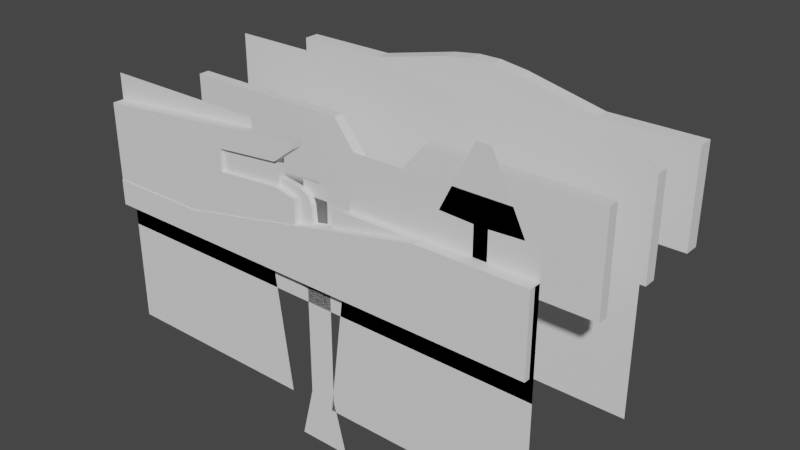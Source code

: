 # Source: phoenix.blend  (saved by Blender 2.80.75; exported with 4.5.12 LTS)
import bpy
from mathutils import Matrix  # noqa: F401  (used for matrix-valued properties, if any)

bpy.ops.wm.read_factory_settings(use_empty=True)
scene = bpy.context.scene
scene.name = 'Scene'

# ---- collections
col_collection = bpy.data.collections.new('Collection'); scene.collection.children.link(col_collection)

# ---- materials (node trees are filled in below, after node groups)
mat_material = bpy.data.materials.new('Material')
mat_material.use_transparent_shadow = False
mat_material_001 = bpy.data.materials.new('Material.001')
mat_material_001.use_transparent_shadow = False

# ---- material node trees
mat_material.use_nodes = True; mat_material.node_tree.nodes.clear()
_N = mat_material.node_tree.nodes; _L = mat_material.node_tree.links
n0 = _N.new('ShaderNodeOutputMaterial'); n0.name = 'Material Output'; n0.location = (300, 300)
n1 = _N.new('ShaderNodeBsdfPrincipled'); n1.name = 'Principled BSDF'; n1.location = (10, 300)
n1.distribution = 'GGX'
n1.subsurface_method = 'BURLEY'
n1.inputs[3].default_value = 1.45
n1.inputs[27].default_value = (0.0, 0.0, 0.0, 1.0)
n1.inputs[28].default_value = 1.0
_L.new(n1.outputs[0], n0.inputs[0])
n0.is_active_output = True
mat_material_001.use_nodes = True; mat_material_001.node_tree.nodes.clear()
_N = mat_material_001.node_tree.nodes; _L = mat_material_001.node_tree.links
n0 = _N.new('ShaderNodeOutputMaterial'); n0.name = 'Material Output'; n0.location = (300, 300)
n1 = _N.new('ShaderNodeBsdfPrincipled'); n1.name = 'Principled BSDF'; n1.location = (10, 300)
n1.distribution = 'GGX'
n1.subsurface_method = 'BURLEY'
n1.inputs[3].default_value = 1.45
n1.inputs[27].default_value = (0.0, 0.0, 0.0, 1.0)
n1.inputs[28].default_value = 1.0
_L.new(n1.outputs[0], n0.inputs[0])
n0.is_active_output = True

# ---- world
world_world = bpy.data.worlds.new('World'); scene.world = world_world
world_world.use_nodes = True; world_world.node_tree.nodes.clear()
_N = world_world.node_tree.nodes; _L = world_world.node_tree.links
n0 = _N.new('ShaderNodeOutputWorld'); n0.name = 'World Output'; n0.location = (300, 300)
n1 = _N.new('ShaderNodeBackground'); n1.name = 'Background'; n1.location = (10, 300)
n1.inputs[0].default_value = (0.05088, 0.05088, 0.05088, 1.0)
_L.new(n1.outputs[0], n0.inputs[0])
n0.is_active_output = True
world_world.color = (0.05088, 0.05088, 0.05088)
world_world.use_sun_shadow = False
world_world.sun_shadow_jitter_overblur = 0.0

# ---- meshes
me_plane_002 = bpy.data.meshes.new('Plane.002')
me_plane_002.from_pydata([(-0.5, 0.0, 0.0), (0.5, 0.0, 0.0), (-0.5, 0.0, 2.0), (0.5, 0.0, 2.0)], [], [(0, 1, 3, 2)])
_uv = me_plane_002.uv_layers.new(name='UVMap')
_uv.uv.foreach_set('vector', [0.0, 0.0, 1.0, 0.0, 1.0, 1.0, 0.0, 1.0])
me_plane_002.use_remesh_preserve_volume = False
me_plane_002.use_remesh_preserve_attributes = False
me_plane_002.use_mirror_vertex_groups = False
me_plane_002.update()
me_plane_003 = bpy.data.meshes.new('Plane.003')
me_plane_003.from_pydata([(-8.9, 0.0, -5.0), (8.9, 0.0, -5.0), (-8.9, 0.0, 5.0), (8.9, 0.0, 5.0)], [], [(0, 1, 3, 2)])
_uv = me_plane_003.uv_layers.new(name='UVMap')
_uv.uv.foreach_set('vector', [0.0, 0.0, 1.0, 0.0, 1.0, 1.0, 0.0, 1.0])
me_plane_003.use_remesh_preserve_volume = False
me_plane_003.use_remesh_preserve_attributes = False
me_plane_003.use_mirror_vertex_groups = False
me_plane_003.update()
me_plane_004 = bpy.data.meshes.new('Plane.004')
me_plane_004.from_pydata([(-8.9, 0.0, -0.5), (8.9, 0.0, -0.5), (-8.9, 0.0, 0.5), (8.9, 0.0, 0.5)], [], [(0, 1, 3, 2)])
_uv = me_plane_004.uv_layers.new(name='UVMap')
_uv.uv.foreach_set('vector', [0.0, 0.0, 1.0, 0.0, 1.0, 1.0, 0.0, 1.0])
me_plane_004.use_remesh_preserve_volume = False
me_plane_004.use_remesh_preserve_attributes = False
me_plane_004.use_mirror_vertex_groups = False
me_plane_004.update()
me_plane_005 = bpy.data.meshes.new('Plane.005')
me_plane_005.from_pydata([(-0.3892, 0.0, -0.2339), (0.3892, 0.0, -0.2339), (-0.3892, 0.0, 0.2339), (0.3892, 0.0, 0.2339), (-0.2207, 0.0, -0.2339), (-0.2207, 0.0, 0.2339), (-0.076, 0.0, -0.2339), (0.1273, 0.0, -0.2339), (0.1273, 0.0, 0.2339), (-0.076, 0.0, 0.2339), (-0.3892, 0.0, 0.07796), (-0.3892, 0.0, -0.07796), (0.3892, 0.0, -0.07796), (0.3892, 0.0, 0.07796), (-0.2207, 0.0, -0.07796), (-0.2207, 0.0, 0.07796), (-0.076, 0.0, -0.07796), (-0.076, 0.0, 0.07796), (0.1273, 0.0, -0.07796), (0.1273, 0.0, 0.07796), (-0.3892, -0.05, -0.07796), (-0.3892, -0.05, -0.2339), (0.1273, -0.05, -0.2339), (0.3892, -0.05, -0.2339), (0.3892, -0.05, 0.07796), (0.3892, -0.05, 0.2339), (-0.2207, -0.05, 0.2339), (-0.3892, -0.05, 0.2339), (-0.2207, -0.05, -0.2339), (-0.076, -0.05, 0.2339), (-0.2207, -0.05, 0.07796), (-0.076, -0.05, -0.2339), (0.1273, -0.05, 0.2339), (-0.076, -0.05, 0.07796), (0.1273, -0.05, 0.07796), (-0.3892, -0.05, 0.07796), (0.3892, -0.05, -0.07796), (-0.2207, -0.05, -0.07796), (-0.076, -0.05, -0.07796), (0.1273, -0.05, -0.07796)], [], [(19, 8, 3, 13), (10, 2, 5, 15), (15, 5, 9, 17), (17, 9, 8, 19), (6, 16, 18, 7), (4, 14, 16, 6), (14, 15, 17, 16), (0, 11, 14, 4), (11, 10, 15, 14), (7, 18, 12, 1), (18, 19, 13, 12), (34, 24, 25, 32), (35, 30, 26, 27), (30, 33, 29, 26), (33, 34, 32, 29), (31, 22, 39, 38), (28, 31, 38, 37), (37, 38, 33, 30), (21, 28, 37, 20), (20, 37, 30, 35), (22, 23, 36, 39), (39, 36, 24, 34), (3, 8, 32, 25), (17, 19, 34, 33), (13, 3, 25, 24), (8, 9, 29, 32), (5, 2, 27, 26), (0, 4, 28, 21), (9, 5, 26, 29), (16, 17, 33, 38), (2, 10, 35, 27), (10, 11, 20, 35), (4, 6, 31, 28), (19, 18, 39, 34), (11, 0, 21, 20), (1, 12, 36, 23), (6, 7, 22, 31), (18, 16, 38, 39), (7, 1, 23, 22), (12, 13, 24, 36)])
_uv = me_plane_005.uv_layers.new(name='UVMap')
_uv.uv.foreach_set('vector', [0.6635, 0.6667, 0.6635, 1.0, 1.0, 1.0, 1.0, 0.6667, 0.0, 0.6667, 0.0, 1.0, 0.2165, 1.0, 0.2165, 0.6667, 0.2165, 0.6667, 0.2165, 1.0, 0.4023, 1.0, 0.4023, 0.6667, 0.4023, 0.6667, 0.4023, 1.0, 0.6635, 1.0, 0.6635, 0.6667, 0.4023, 0.0, 0.4023, 0.3333, 0.6635, 0.3333, 0.6635, 0.0, 0.2165, 0.0, 0.2165, 0.3333, 0.4023, 0.3333, 0.4023, 0.0, 0.2165, 0.3333, 0.2165, 0.6667, 0.4023, 0.6667, 0.4023, 0.3333, 0.0, 0.0, 0.0, 0.3333, 0.2165, 0.3333, 0.2165, 0.0, 0.0, 0.3333, 0.0, 0.6667, 0.2165, 0.6667, 0.2165, 0.3333, 0.6635, 0.0, 0.6635, 0.3333, 1.0, 0.3333, 1.0, 0.0, 0.6635, 0.3333, 0.6635, 0.6667, 1.0, 0.6667, 1.0, 0.3333, 0.6635, 0.6667, 1.0, 0.6667, 1.0, 1.0, 0.6635, 1.0, 0.0, 0.6667, 0.2165, 0.6667, 0.2165, 1.0, 0.0, 1.0, 0.2165, 0.6667, 0.4023, 0.6667, 0.4023, 1.0, 0.2165, 1.0, 0.4023, 0.6667, 0.6635, 0.6667, 0.6635, 1.0, 0.4023, 1.0, 0.4023, 0.0, 0.6635, 0.0, 0.6635, 0.3333, 0.4023, 0.3333, 0.2165, 0.0, 0.4023, 0.0, 0.4023, 0.3333, 0.2165, 0.3333, 0.2165, 0.3333, 0.4023, 0.3333, 0.4023, 0.6667, 0.2165, 0.6667, 0.0, 0.0, 0.2165, 0.0, 0.2165, 0.3333, 0.0, 0.3333, 0.0, 0.3333, 0.2165, 0.3333, 0.2165, 0.6667, 0.0, 0.6667, 0.6635, 0.0, 1.0, 0.0, 1.0, 0.3333, 0.6635, 0.3333, 0.6635, 0.3333, 1.0, 0.3333, 1.0, 0.6667, 0.6635, 0.6667, 1.0, 1.0, 0.6635, 1.0, 0.6635, 1.0, 1.0, 1.0, 0.4023, 0.6667, 0.6635, 0.6667, 0.6635, 0.6667, 0.4023, 0.6667, 1.0, 0.6667, 1.0, 1.0, 1.0, 1.0, 1.0, 0.6667, 0.6635, 1.0, 0.4023, 1.0, 0.4023, 1.0, 0.6635, 1.0, 0.2165, 1.0, 0.0, 1.0, 0.0, 1.0, 0.2165, 1.0, 0.0, 0.0, 0.2165, 0.0, 0.2165, 0.0, 0.0, 0.0, 0.4023, 1.0, 0.2165, 1.0, 0.2165, 1.0, 0.4023, 1.0, 0.4023, 0.3333, 0.4023, 0.6667, 0.4023, 0.6667, 0.4023, 0.3333, 0.0, 1.0, 0.0, 0.6667, 0.0, 0.6667, 0.0, 1.0, 0.0, 0.6667, 0.0, 0.3333, 0.0, 0.3333, 0.0, 0.6667, 0.2165, 0.0, 0.4023, 0.0, 0.4023, 0.0, 0.2165, 0.0, 0.6635, 0.6667, 0.6635, 0.3333, 0.6635, 0.3333, 0.6635, 0.6667, 0.0, 0.3333, 0.0, 0.0, 0.0, 0.0, 0.0, 0.3333, 1.0, 0.0, 1.0, 0.3333, 1.0, 0.3333, 1.0, 0.0, 0.4023, 0.0, 0.6635, 0.0, 0.6635, 0.0, 0.4023, 0.0, 0.6635, 0.3333, 0.4023, 0.3333, 0.4023, 0.3333, 0.6635, 0.3333, 0.6635, 0.0, 1.0, 0.0, 1.0, 0.0, 0.6635, 0.0, 1.0, 0.3333, 1.0, 0.6667, 1.0, 0.6667, 1.0, 0.3333])
me_plane_005.use_remesh_preserve_volume = False
me_plane_005.use_remesh_preserve_attributes = False
me_plane_005.use_mirror_vertex_groups = False
me_plane_005.update()
me_plane_006 = bpy.data.meshes.new('Plane.006')
me_plane_006.from_pydata([(-1.0, 0.0, 0.0), (1.0, 0.0, 0.0), (-0.5031, 0.0, 2.0), (0.5031, 0.0, 2.0), (-0.5031, 0.0, 10.11), (0.5031, 0.0, 10.11)], [], [(0, 1, 3, 2), (2, 3, 5, 4)])
_uv = me_plane_006.uv_layers.new(name='UVMap')
_uv.uv.foreach_set('vector', [0.0, 0.0, 1.0, 0.0, 1.0, 1.0, 0.0, 1.0, 0.0, 1.0, 1.0, 1.0, 1.0, 1.0, 0.0, 1.0])
me_plane_006.use_remesh_preserve_volume = False
me_plane_006.use_remesh_preserve_attributes = False
me_plane_006.use_mirror_vertex_groups = False
me_plane_006.update()
me_plane_007 = bpy.data.meshes.new('Plane.007')
me_plane_007.from_pydata([(-0.0001989, -1.333e-07, -0.007677), (-2.104, -3.531e-08, 1.263), (0.5472, 5.908e-08, 0.5603), (-2.104, -0.2203, 1.263), (-0.0001989, -0.2203, -0.007677), (0.5472, -0.2203, 0.5603)], [], [(1, 2, 0), (3, 4, 5), (2, 1, 3, 5), (0, 2, 5, 4), (1, 0, 4, 3)])
_uv = me_plane_007.uv_layers.new(name='UVMap')
_uv.uv.foreach_set('vector', [0.0, 1.0, 1.0, 1.0, 1.0, 0.0, 0.0, 1.0, 1.0, 0.0, 1.0, 1.0, 1.0, 1.0, 0.0, 1.0, 0.0, 1.0, 1.0, 1.0, 1.0, 0.0, 1.0, 1.0, 1.0, 1.0, 1.0, 0.0, 0.0, 1.0, 1.0, 0.0, 1.0, 0.0, 0.0, 1.0])
me_plane_007.use_remesh_preserve_volume = False
me_plane_007.use_remesh_preserve_attributes = False
me_plane_007.use_mirror_vertex_groups = False
me_plane_007.update()
me_plane_009 = bpy.data.meshes.new('Plane.009')
me_plane_009.from_pydata([(-0.3892, 0.0, 0.2339), (-0.2207, 0.0, 0.2339), (-0.3892, 0.0, 0.3612), (-0.2207, 0.0, 0.3612), (-0.2207, -0.05, 0.2339), (-0.3892, -0.05, 0.2339), (-0.2207, -0.05, 0.3612), (-0.3892, -0.05, 0.3612)], [], [(0, 2, 3, 1), (5, 4, 6, 7), (0, 1, 4, 5), (1, 3, 6, 4), (3, 2, 7, 6), (2, 0, 5, 7)])
_uv = me_plane_009.uv_layers.new(name='UVMap')
_uv.uv.foreach_set('vector', [0.0, 1.0, 0.0, 1.0, 0.2165, 1.0, 0.2165, 1.0, 0.0, 1.0, 0.2165, 1.0, 0.2165, 1.0, 0.0, 1.0, 0.0, 1.0, 0.2165, 1.0, 0.2165, 1.0, 0.0, 1.0, 0.2165, 1.0, 0.2165, 1.0, 0.2165, 1.0, 0.2165, 1.0, 0.2165, 1.0, 0.0, 1.0, 0.0, 1.0, 0.2165, 1.0, 0.0, 1.0, 0.0, 1.0, 0.0, 1.0, 0.0, 1.0])
me_plane_009.use_remesh_preserve_volume = False
me_plane_009.use_remesh_preserve_attributes = False
me_plane_009.use_mirror_vertex_groups = False
me_plane_009.update()
me_plane_010 = bpy.data.meshes.new('Plane.010')
me_plane_010.from_pydata([(-8.9, 0.0, 0.0), (8.9, 0.0, 0.0), (-8.9, 0.0, 1.0), (8.9, 0.0, 3.018), (4.862, 0.0, 0.0), (4.862, 0.0, 3.018), (-4.96, 0.0, 1.0), (-4.96, 0.0, 0.0), (-8.9, -0.4643, 1.0), (-8.9, -0.4643, 0.0), (4.862, -0.4643, 0.0), (8.9, -0.4643, 0.0), (8.9, -0.4643, 3.018), (-4.96, -0.4643, 1.0), (-4.96, -0.4643, 0.0), (4.862, -0.4643, 3.018)], [], [(4, 5, 3, 1), (7, 6, 5, 4), (0, 2, 6, 7), (10, 11, 12, 15), (14, 10, 15, 13), (9, 14, 13, 8), (3, 5, 15, 12), (6, 2, 8, 13), (4, 1, 11, 10), (0, 7, 14, 9), (7, 4, 10, 14), (1, 3, 12, 11), (2, 0, 9, 8), (5, 6, 13, 15)])
_uv = me_plane_010.uv_layers.new(name='UVMap')
_uv.uv.foreach_set('vector', [0.7731, 0.0, 0.7731, 1.0, 1.0, 1.0, 1.0, 0.0, 0.2214, 0.0, 0.2214, 1.0, 0.7731, 1.0, 0.7731, 0.0, 0.0, 0.0, 0.0, 1.0, 0.2214, 1.0, 0.2214, 0.0, 0.7731, 0.0, 1.0, 0.0, 1.0, 1.0, 0.7731, 1.0, 0.2214, 0.0, 0.7731, 0.0, 0.7731, 1.0, 0.2214, 1.0, 0.0, 0.0, 0.2214, 0.0, 0.2214, 1.0, 0.0, 1.0, 1.0, 1.0, 0.7731, 1.0, 0.7731, 1.0, 1.0, 1.0, 0.2214, 1.0, 0.0, 1.0, 0.0, 1.0, 0.2214, 1.0, 0.7731, 0.0, 1.0, 0.0, 1.0, 0.0, 0.7731, 0.0, 0.0, 0.0, 0.2214, 0.0, 0.2214, 0.0, 0.0, 0.0, 0.2214, 0.0, 0.7731, 0.0, 0.7731, 0.0, 0.2214, 0.0, 1.0, 0.0, 1.0, 1.0, 1.0, 1.0, 1.0, 0.0, 0.0, 1.0, 0.0, 0.0, 0.0, 0.0, 0.0, 1.0, 0.7731, 1.0, 0.2214, 1.0, 0.2214, 1.0, 0.7731, 1.0])
me_plane_010.use_remesh_preserve_volume = False
me_plane_010.use_remesh_preserve_attributes = False
me_plane_010.use_mirror_vertex_groups = False
me_plane_010.update()
me_plane_011 = bpy.data.meshes.new('Plane.011')
me_plane_011.from_pydata([(-0.25, 0.0, 0.0), (0.25, 0.0, 0.0), (-0.25, 0.0, 1.04), (0.25, 0.0, 1.04), (-1.477, 0.0, 1.099), (1.477, 0.0, 1.099), (-0.2604, 0.0, 3.548), (0.2604, 0.0, 3.548)], [], [(0, 1, 3, 2), (2, 3, 5, 4), (4, 5, 7, 6)])
me_plane_011.polygons.foreach_set('material_index', [0, 1, 1])
_uv = me_plane_011.uv_layers.new(name='UVMap')
_uv.uv.foreach_set('vector', [0.0, 0.0, 1.0, 0.0, 1.0, 1.0, 0.0, 1.0, 0.0, 1.0, 1.0, 1.0, 1.0, 1.0, 0.0, 1.0, 0.0, 1.0, 1.0, 1.0, 1.0, 1.0, 0.0, 1.0])
me_plane_011.materials.append(mat_material)
me_plane_011.materials.append(mat_material_001)
me_plane_011.use_remesh_preserve_volume = False
me_plane_011.use_remesh_preserve_attributes = False
me_plane_011.use_mirror_vertex_groups = False
me_plane_011.update()
me_plane_012 = bpy.data.meshes.new('Plane.012')
me_plane_012.from_pydata([(-8.9, 0.0, 0.0), (8.9, 0.0, 0.0), (-8.9, 0.0, 3.0), (8.9, 0.0, 3.0), (-1.438, 0.0, 0.0), (1.438, 0.0, 0.0), (1.438, 0.0, 3.0), (-1.438, 0.0, 3.0), (-8.9, 0.0, 1.5), (8.9, 0.0, 1.5), (-1.438, 0.0, 1.5), (1.438, 0.0, 1.5), (-8.9, -0.2364, 1.5), (-8.9, -0.2364, 0.0), (1.438, -0.2364, 0.0), (8.9, -0.2364, 0.0), (8.9, -0.2364, 1.5), (8.9, -0.2364, 3.0), (-1.438, -0.2364, 3.0), (-8.9, -0.2364, 3.0), (-1.438, -0.2364, 0.0), (1.438, -0.2364, 3.0), (-1.438, -0.2364, 1.5), (1.438, -0.2364, 1.5)], [], [(11, 6, 3, 9), (8, 2, 7, 10), (0, 8, 10, 4), (5, 11, 9, 1), (23, 16, 17, 21), (12, 22, 18, 19), (13, 20, 22, 12), (14, 15, 16, 23), (5, 1, 15, 14), (2, 8, 12, 19), (3, 6, 21, 17), (9, 3, 17, 16), (1, 9, 16, 15), (10, 7, 18, 22), (7, 2, 19, 18), (4, 10, 22, 20), (8, 0, 13, 12), (6, 11, 23, 21), (0, 4, 20, 13), (11, 5, 14, 23)])
_uv = me_plane_012.uv_layers.new(name='UVMap')
_uv.uv.foreach_set('vector', [0.6667, 0.5, 0.6667, 1.0, 1.0, 1.0, 1.0, 0.5, 0.0, 0.5, 0.0, 1.0, 0.3333, 1.0, 0.3333, 0.5, 0.0, 0.0, 0.0, 0.5, 0.3333, 0.5, 0.3333, 0.0, 0.6667, 0.0, 0.6667, 0.5, 1.0, 0.5, 1.0, 0.0, 0.6667, 0.5, 1.0, 0.5, 1.0, 1.0, 0.6667, 1.0, 0.0, 0.5, 0.3333, 0.5, 0.3333, 1.0, 0.0, 1.0, 0.0, 0.0, 0.3333, 0.0, 0.3333, 0.5, 0.0, 0.5, 0.6667, 0.0, 1.0, 0.0, 1.0, 0.5, 0.6667, 0.5, 0.6667, 0.0, 1.0, 0.0, 1.0, 0.0, 0.6667, 0.0, 0.0, 1.0, 0.0, 0.5, 0.0, 0.5, 0.0, 1.0, 1.0, 1.0, 0.6667, 1.0, 0.6667, 1.0, 1.0, 1.0, 1.0, 0.5, 1.0, 1.0, 1.0, 1.0, 1.0, 0.5, 1.0, 0.0, 1.0, 0.5, 1.0, 0.5, 1.0, 0.0, 0.3333, 0.5, 0.3333, 1.0, 0.3333, 1.0, 0.3333, 0.5, 0.3333, 1.0, 0.0, 1.0, 0.0, 1.0, 0.3333, 1.0, 0.3333, 0.0, 0.3333, 0.5, 0.3333, 0.5, 0.3333, 0.0, 0.0, 0.5, 0.0, 0.0, 0.0, 0.0, 0.0, 0.5, 0.6667, 1.0, 0.6667, 0.5, 0.6667, 0.5, 0.6667, 1.0, 0.0, 0.0, 0.3333, 0.0, 0.3333, 0.0, 0.0, 0.0, 0.6667, 0.5, 0.6667, 0.0, 0.6667, 0.0, 0.6667, 0.5])
me_plane_012.use_remesh_preserve_volume = False
me_plane_012.use_remesh_preserve_attributes = False
me_plane_012.use_mirror_vertex_groups = False
me_plane_012.update()
me_plane_013 = bpy.data.meshes.new('Plane.013')
me_plane_013.from_pydata([(1.438, 0.0, 3.0), (-1.438, 0.0, 3.0), (-1.168, 0.0, 0.03631), (1.168, 0.0, 0.352), (-1.291, 0.0, 1.116), (1.274, 0.0, 1.547)], [], [(4, 5, 0, 1), (2, 3, 5, 4)])
_uv = me_plane_013.uv_layers.new(name='UVMap')
_uv.uv.foreach_set('vector', [0.3333, 0.6333, 0.6667, 0.6333, 0.6667, 1.0, 0.3333, 1.0, 0.3333, 0.5, 0.6667, 0.5, 0.6667, 0.6333, 0.3333, 0.6333])
me_plane_013.use_remesh_preserve_volume = False
me_plane_013.use_remesh_preserve_attributes = False
me_plane_013.use_mirror_vertex_groups = False
me_plane_013.update()
me_plane_014 = bpy.data.meshes.new('Plane.014')
me_plane_014.from_pydata([(-8.9, 0.0, -5.0), (8.9, 0.0, -5.0), (-8.9, 0.0, 5.0), (8.9, 0.0, 5.0), (-0.9225, 0.0, -5.0), (0.9225, 0.0, -5.0), (2.238, 0.0, 5.0), (-2.238, 0.0, 5.0)], [], [(5, 1, 3, 6), (0, 4, 7, 2)])
_uv = me_plane_014.uv_layers.new(name='UVMap')
_uv.uv.foreach_set('vector', [0.6667, 0.0, 1.0, 0.0, 1.0, 1.0, 0.6667, 1.0, 0.0, 0.0, 0.3333, 0.0, 0.3333, 1.0, 0.0, 1.0])
me_plane_014.use_remesh_preserve_volume = False
me_plane_014.use_remesh_preserve_attributes = False
me_plane_014.use_mirror_vertex_groups = False
me_plane_014.update()
me_plane_015 = bpy.data.meshes.new('Plane.015')
me_plane_015.from_pydata([(-8.9, 0.0, 0.0), (8.9, 0.0, 0.0), (-8.9, 0.0, 3.996), (8.9, 0.0, 3.993), (-2.967, 0.0, 0.0), (2.967, 0.0, 0.0), (2.967, 0.0, 2.019), (-2.967, 0.0, 2.019), (-8.9, -0.5265, 0.0), (8.9, -0.5265, 0.0), (-8.9, -0.5265, 3.996), (8.9, -0.5265, 3.993), (-2.967, -0.5265, 0.0), (2.967, -0.5265, 0.0), (2.967, -0.5265, 2.019), (-2.967, -0.5265, 2.019), (-7.692, 0.0, 3.996), (-7.692, 0.0, 0.0), (-7.692, -0.5265, 3.996), (-7.692, -0.5265, 0.0), (7.684, 0.0, 0.0), (7.684, 0.0, 3.993), (7.684, -0.5265, 0.0), (7.684, -0.5265, 3.993)], [], [(20, 21, 3, 1), (17, 16, 7, 4), (4, 7, 6, 5), (22, 9, 11, 23), (19, 12, 15, 18), (12, 13, 14, 15), (21, 6, 14, 23), (17, 4, 12, 19), (1, 3, 11, 9), (2, 0, 8, 10), (6, 7, 15, 14), (4, 5, 13, 12), (16, 2, 10, 18), (20, 1, 9, 22), (7, 16, 18, 15), (0, 17, 19, 8), (8, 19, 18, 10), (0, 2, 16, 17), (5, 20, 22, 13), (3, 21, 23, 11), (13, 22, 23, 14), (5, 6, 21, 20)])
_uv = me_plane_015.uv_layers.new(name='UVMap')
_uv.uv.foreach_set('vector', [0.9317, 0.0, 0.9317, 1.0, 1.0, 1.0, 1.0, 0.0, 0.06788, 0.0, 0.06788, 1.0, 0.3333, 1.0, 0.3333, 0.0, 0.3333, 0.0, 0.3333, 1.0, 0.6667, 1.0, 0.6667, 0.0, 0.9317, 0.0, 1.0, 0.0, 1.0, 1.0, 0.9317, 1.0, 0.06788, 0.0, 0.3333, 0.0, 0.3333, 1.0, 0.06788, 1.0, 0.3333, 0.0, 0.6667, 0.0, 0.6667, 1.0, 0.3333, 1.0, 0.9317, 1.0, 0.6667, 1.0, 0.6667, 1.0, 0.9317, 1.0, 0.06788, 0.0, 0.3333, 0.0, 0.3333, 0.0, 0.06788, 0.0, 1.0, 0.0, 1.0, 1.0, 1.0, 1.0, 1.0, 0.0, 0.0, 1.0, 0.0, 0.0, 0.0, 0.0, 0.0, 1.0, 0.6667, 1.0, 0.3333, 1.0, 0.3333, 1.0, 0.6667, 1.0, 0.3333, 0.0, 0.6667, 0.0, 0.6667, 0.0, 0.3333, 0.0, 0.06788, 1.0, 0.0, 1.0, 0.0, 1.0, 0.06788, 1.0, 0.9317, 0.0, 1.0, 0.0, 1.0, 0.0, 0.9317, 0.0, 0.3333, 1.0, 0.06788, 1.0, 0.06788, 1.0, 0.3333, 1.0, 0.0, 0.0, 0.06788, 0.0, 0.06788, 0.0, 0.0, 0.0, 0.0, 0.0, 0.06788, 0.0, 0.06788, 1.0, 0.0, 1.0, 0.0, 0.0, 0.0, 1.0, 0.06788, 1.0, 0.06788, 0.0, 0.6667, 0.0, 0.9317, 0.0, 0.9317, 0.0, 0.6667, 0.0, 1.0, 1.0, 0.9317, 1.0, 0.9317, 1.0, 1.0, 1.0, 0.6667, 0.0, 0.9317, 0.0, 0.9317, 1.0, 0.6667, 1.0, 0.6667, 0.0, 0.6667, 1.0, 0.9317, 1.0, 0.9317, 0.0])
me_plane_015.use_remesh_preserve_volume = False
me_plane_015.use_remesh_preserve_attributes = False
me_plane_015.use_mirror_vertex_groups = False
me_plane_015.update()
me_plane_016 = bpy.data.meshes.new('Plane.016')
me_plane_016.from_pydata([(-8.9, 0.0, 0.0), (8.9, 0.0, 0.0), (-8.9, 0.0, 3.993), (8.9, 0.0, 3.993), (-0.8893, 0.0, 0.0), (0.8893, 0.0, 0.0), (0.8893, 0.0, 2.68), (-0.8893, 0.0, 2.68), (1.998, 0.0, 0.0), (1.998, 0.0, 3.993), (-1.955, 0.0, 3.993), (-1.955, 0.0, 0.0), (-8.9, -0.4287, 3.993), (-8.9, -0.4287, 0.0), (1.998, -0.4287, 0.0), (8.9, -0.4287, 0.0), (8.9, -0.4287, 3.993), (-1.955, -0.4287, 3.993), (-1.955, -0.4287, 0.0), (-0.8893, -0.4287, 0.0), (0.8893, -0.4287, 0.0), (1.998, -0.4287, 3.993), (0.8893, -0.4287, 2.68), (-0.8893, -0.4287, 2.68)], [], [(8, 9, 3, 1), (11, 10, 7, 4), (4, 7, 6, 5), (5, 6, 9, 8), (0, 2, 10, 11), (14, 15, 16, 21), (18, 19, 23, 17), (19, 20, 22, 23), (20, 14, 21, 22), (13, 18, 17, 12), (2, 0, 13, 12), (6, 7, 23, 22), (0, 11, 18, 13), (11, 4, 19, 18), (3, 9, 21, 16), (8, 1, 15, 14), (4, 5, 20, 19), (1, 3, 16, 15), (9, 6, 22, 21), (7, 10, 17, 23), (10, 2, 12, 17), (5, 8, 14, 20)])
_uv = me_plane_016.uv_layers.new(name='UVMap')
_uv.uv.foreach_set('vector', [0.8333, 0.0, 0.8333, 1.0, 1.0, 1.0, 1.0, 0.0, 0.2459, 0.0, 0.2459, 1.0, 0.3333, 1.0, 0.3333, 0.0, 0.3333, 0.0, 0.3333, 1.0, 0.6667, 1.0, 0.6667, 0.0, 0.6667, 0.0, 0.6667, 1.0, 0.8333, 1.0, 0.8333, 0.0, 0.0, 0.0, 0.0, 1.0, 0.2459, 1.0, 0.2459, 0.0, 0.8333, 0.0, 1.0, 0.0, 1.0, 1.0, 0.8333, 1.0, 0.2459, 0.0, 0.3333, 0.0, 0.3333, 1.0, 0.2459, 1.0, 0.3333, 0.0, 0.6667, 0.0, 0.6667, 1.0, 0.3333, 1.0, 0.6667, 0.0, 0.8333, 0.0, 0.8333, 1.0, 0.6667, 1.0, 0.0, 0.0, 0.2459, 0.0, 0.2459, 1.0, 0.0, 1.0, 0.0, 1.0, 0.0, 0.0, 0.0, 0.0, 0.0, 1.0, 0.6667, 1.0, 0.3333, 1.0, 0.3333, 1.0, 0.6667, 1.0, 0.0, 0.0, 0.2459, 0.0, 0.2459, 0.0, 0.0, 0.0, 0.2459, 0.0, 0.3333, 0.0, 0.3333, 0.0, 0.2459, 0.0, 1.0, 1.0, 0.8333, 1.0, 0.8333, 1.0, 1.0, 1.0, 0.8333, 0.0, 1.0, 0.0, 1.0, 0.0, 0.8333, 0.0, 0.3333, 0.0, 0.6667, 0.0, 0.6667, 0.0, 0.3333, 0.0, 1.0, 0.0, 1.0, 1.0, 1.0, 1.0, 1.0, 0.0, 0.8333, 1.0, 0.6667, 1.0, 0.6667, 1.0, 0.8333, 1.0, 0.3333, 1.0, 0.2459, 1.0, 0.2459, 1.0, 0.3333, 1.0, 0.2459, 1.0, 0.0, 1.0, 0.0, 1.0, 0.2459, 1.0, 0.6667, 0.0, 0.8333, 0.0, 0.8333, 0.0, 0.6667, 0.0])
me_plane_016.use_remesh_preserve_volume = False
me_plane_016.use_remesh_preserve_attributes = False
me_plane_016.use_mirror_vertex_groups = False
me_plane_016.update()
me_plane_017 = bpy.data.meshes.new('Plane.017')
me_plane_017.from_pydata([(-8.9, 0.0, 0.0), (8.9, 0.0, 0.0), (-8.9, 0.0, 4.0), (8.9, 0.0, 4.0), (-4.998, 0.0, 0.0), (4.998, 0.0, 0.0), (4.998, 0.0, 4.0), (-4.998, 0.0, 4.0), (-2.011, 0.0, 0.0), (2.011, 0.0, 0.0), (0.4829, 0.0, 4.927), (-0.4829, 0.0, 4.927), (-8.9, -0.6414, 4.0), (-8.9, -0.6414, 0.0), (4.998, -0.6414, 0.0), (8.9, -0.6414, 0.0), (8.9, -0.6414, 4.0), (-4.998, -0.6414, 4.0), (-4.998, -0.6414, 0.0), (2.011, -0.6414, 0.0), (4.998, -0.6414, 4.0), (-0.4829, -0.6414, 4.927), (-2.011, -0.6414, 0.0), (0.4829, -0.6414, 4.927), (-1.625, 0.0, 4.768), (-2.705, 0.0, 0.0), (-1.625, -0.6414, 4.768), (-2.705, -0.6414, 0.0), (2.749, 0.0, 0.0), (1.69, 0.0, 4.753), (2.749, -0.6414, 0.0), (1.69, -0.6414, 4.753)], [], [(5, 6, 3, 1), (0, 2, 7, 4), (28, 29, 6, 5), (25, 24, 11, 8), (8, 11, 10, 9), (14, 15, 16, 20), (13, 18, 17, 12), (30, 14, 20, 31), (27, 22, 21, 26), (22, 19, 23, 21), (24, 7, 17, 26), (0, 4, 18, 13), (8, 9, 19, 22), (5, 1, 15, 14), (28, 5, 14, 30), (29, 10, 23, 31), (1, 3, 16, 15), (3, 6, 20, 16), (10, 11, 21, 23), (7, 2, 12, 17), (25, 8, 22, 27), (2, 0, 13, 12), (4, 25, 27, 18), (11, 24, 26, 21), (18, 27, 26, 17), (4, 7, 24, 25), (6, 29, 31, 20), (9, 28, 30, 19), (19, 30, 31, 23), (9, 10, 29, 28)])
_uv = me_plane_017.uv_layers.new(name='UVMap')
_uv.uv.foreach_set('vector', [0.6667, 0.0, 0.6667, 1.0, 1.0, 1.0, 1.0, 0.0, 0.0, 0.0, 0.0, 1.0, 0.3333, 1.0, 0.3333, 0.0, 0.583, 0.0, 0.583, 1.0, 0.6667, 1.0, 0.6667, 0.0, 0.4186, 0.0, 0.4186, 1.0, 0.4444, 1.0, 0.4444, 0.0, 0.4444, 0.0, 0.4444, 1.0, 0.5556, 1.0, 0.5556, 0.0, 0.6667, 0.0, 1.0, 0.0, 1.0, 1.0, 0.6667, 1.0, 0.0, 0.0, 0.3333, 0.0, 0.3333, 1.0, 0.0, 1.0, 0.583, 0.0, 0.6667, 0.0, 0.6667, 1.0, 0.583, 1.0, 0.4186, 0.0, 0.4444, 0.0, 0.4444, 1.0, 0.4186, 1.0, 0.4444, 0.0, 0.5556, 0.0, 0.5556, 1.0, 0.4444, 1.0, 0.4186, 1.0, 0.3333, 1.0, 0.3333, 1.0, 0.4186, 1.0, 0.0, 0.0, 0.3333, 0.0, 0.3333, 0.0, 0.0, 0.0, 0.4444, 0.0, 0.5556, 0.0, 0.5556, 0.0, 0.4444, 0.0, 0.6667, 0.0, 1.0, 0.0, 1.0, 0.0, 0.6667, 0.0, 0.583, 0.0, 0.6667, 0.0, 0.6667, 0.0, 0.583, 0.0, 0.583, 1.0, 0.5556, 1.0, 0.5556, 1.0, 0.583, 1.0, 1.0, 0.0, 1.0, 1.0, 1.0, 1.0, 1.0, 0.0, 1.0, 1.0, 0.6667, 1.0, 0.6667, 1.0, 1.0, 1.0, 0.5556, 1.0, 0.4444, 1.0, 0.4444, 1.0, 0.5556, 1.0, 0.3333, 1.0, 0.0, 1.0, 0.0, 1.0, 0.3333, 1.0, 0.4186, 0.0, 0.4444, 0.0, 0.4444, 0.0, 0.4186, 0.0, 0.0, 1.0, 0.0, 0.0, 0.0, 0.0, 0.0, 1.0, 0.3333, 0.0, 0.4186, 0.0, 0.4186, 0.0, 0.3333, 0.0, 0.4444, 1.0, 0.4186, 1.0, 0.4186, 1.0, 0.4444, 1.0, 0.3333, 0.0, 0.4186, 0.0, 0.4186, 1.0, 0.3333, 1.0, 0.3333, 0.0, 0.3333, 1.0, 0.4186, 1.0, 0.4186, 0.0, 0.6667, 1.0, 0.583, 1.0, 0.583, 1.0, 0.6667, 1.0, 0.5556, 0.0, 0.583, 0.0, 0.583, 0.0, 0.5556, 0.0, 0.5556, 0.0, 0.583, 0.0, 0.583, 1.0, 0.5556, 1.0, 0.5556, 0.0, 0.5556, 1.0, 0.583, 1.0, 0.583, 0.0])
me_plane_017.use_remesh_preserve_volume = False
me_plane_017.use_remesh_preserve_attributes = False
me_plane_017.use_mirror_vertex_groups = False
me_plane_017.update()
me_circle_001 = bpy.data.meshes.new('Circle.001')
me_circle_001.from_pydata([(-5.938e-08, 3.576e-07, -0.5), (-0.09755, 3.576e-07, -0.4904), (-0.1913, 3.576e-07, -0.4619), (-0.2778, 3.576e-07, -0.4157), (-0.3536, 3.576e-07, -0.3536), (-0.4157, 3.278e-07, -0.2778), (-0.4619, 3.278e-07, -0.1913), (-0.4904, 3.129e-07, -0.09755), (-0.5, 3.034e-07, 7.567e-08), (-0.4904, 2.906e-07, 0.09755), (-0.4619, 2.831e-07, 0.1913), (-0.4157, 2.682e-07, 0.2778), (-0.3536, 2.682e-07, 0.3536), (-0.2778, 2.384e-07, 0.4157), (-0.1913, 2.384e-07, 0.4619), (-0.09755, 2.384e-07, 0.4904), (1.035e-07, 2.384e-07, 0.5), (0.09755, 2.384e-07, 0.4904), (0.1913, 2.384e-07, 0.4619), (0.2778, 2.384e-07, 0.4157), (0.3536, 2.682e-07, 0.3536), (0.4157, 2.682e-07, 0.2778), (0.4619, 2.831e-07, 0.1913), (0.4904, 2.906e-07, 0.09754), (0.5, 3.034e-07, -3.694e-07), (0.4904, 3.129e-07, -0.09755), (0.4619, 3.278e-07, -0.1913), (0.4157, 3.278e-07, -0.2778), (0.3536, 3.576e-07, -0.3536), (0.2778, 3.576e-07, -0.4157), (0.1913, 3.576e-07, -0.4619), (0.09754, 3.576e-07, -0.4904), (-1.19e-07, 3.034e-07, -3.559e-08)], [], [(27, 26, 32), (14, 13, 32), (1, 0, 32), (28, 27, 32), (15, 14, 32), (2, 1, 32), (29, 28, 32), (16, 15, 32), (3, 2, 32), (30, 29, 32), (17, 16, 32), (4, 3, 32), (31, 30, 32), (18, 17, 32), (5, 4, 32), (0, 31, 32), (19, 18, 32), (6, 5, 32), (20, 19, 32), (7, 6, 32), (21, 20, 32), (8, 7, 32), (22, 21, 32), (9, 8, 32), (23, 22, 32), (10, 9, 32), (24, 23, 32), (11, 10, 32), (25, 24, 32), (12, 11, 32), (26, 25, 32), (13, 12, 32)])
_uv = me_circle_001.uv_layers.new(name='UVMap')
_uv.uv.foreach_set('vector', [0.0, 0.0, 0.0, 0.0, 0.0, 0.0, 0.0, 0.0, 0.0, 0.0, 0.0, 0.0, 0.0, 0.0, 0.0, 0.0, 0.0, 0.0, 0.0, 0.0, 0.0, 0.0, 0.0, 0.0, 0.0, 0.0, 0.0, 0.0, 0.0, 0.0, 0.0, 0.0, 0.0, 0.0, 0.0, 0.0, 0.0, 0.0, 0.0, 0.0, 0.0, 0.0, 0.0, 0.0, 0.0, 0.0, 0.0, 0.0, 0.0, 0.0, 0.0, 0.0, 0.0, 0.0, 0.0, 0.0, 0.0, 0.0, 0.0, 0.0, 0.0, 0.0, 0.0, 0.0, 0.0, 0.0, 0.0, 0.0, 0.0, 0.0, 0.0, 0.0, 0.0, 0.0, 0.0, 0.0, 0.0, 0.0, 0.0, 0.0, 0.0, 0.0, 0.0, 0.0, 0.0, 0.0, 0.0, 0.0, 0.0, 0.0, 0.0, 0.0, 0.0, 0.0, 0.0, 0.0, 0.0, 0.0, 0.0, 0.0, 0.0, 0.0, 0.0, 0.0, 0.0, 0.0, 0.0, 0.0, 0.0, 0.0, 0.0, 0.0, 0.0, 0.0, 0.0, 0.0, 0.0, 0.0, 0.0, 0.0, 0.0, 0.0, 0.0, 0.0, 0.0, 0.0, 0.0, 0.0, 0.0, 0.0, 0.0, 0.0, 0.0, 0.0, 0.0, 0.0, 0.0, 0.0, 0.0, 0.0, 0.0, 0.0, 0.0, 0.0, 0.0, 0.0, 0.0, 0.0, 0.0, 0.0, 0.0, 0.0, 0.0, 0.0, 0.0, 0.0, 0.0, 0.0, 0.0, 0.0, 0.0, 0.0, 0.0, 0.0, 0.0, 0.0, 0.0, 0.0, 0.0, 0.0, 0.0, 0.0, 0.0, 0.0, 0.0, 0.0, 0.0, 0.0, 0.0, 0.0, 0.0, 0.0, 0.0, 0.0, 0.0, 0.0, 0.0, 0.0, 0.0, 0.0, 0.0, 0.0])
me_circle_001.use_remesh_preserve_volume = False
me_circle_001.use_remesh_preserve_attributes = False
me_circle_001.use_mirror_vertex_groups = False
me_circle_001.update()
me_plane_018 = bpy.data.meshes.new('Plane.018')
me_plane_018.from_pydata([(0.0, 0.0, 0.0), (-0.2134, 9.616e-09, 0.2134), (0.2134, 9.616e-09, 0.2134), (-0.141, 8.265e-09, 0.1834), (0.0, 1.911e-09, 0.04241), (0.141, 8.265e-09, 0.1834)], [], [(4, 5, 3), (4, 3, 1, 0), (3, 5, 2, 1), (5, 4, 0, 2)])
me_plane_018.polygons.foreach_set('material_index', [1, 0, 0, 0])
_uv = me_plane_018.uv_layers.new(name='UVMap')
_uv.uv.foreach_set('vector', [0.5, 0.0, 1.0, 1.0, 0.0, 1.0, 0.9006, 0.1987, 0.2399, 0.8595, 0.0, 1.0, 1.0, 0.0, 0.2399, 0.8595, 0.9006, 0.8595, 1.0, 1.0, 0.0, 1.0, 0.9006, 0.8595, 0.9006, 0.1987, 1.0, 0.0, 1.0, 1.0])
me_plane_018.materials.append(mat_material)
me_plane_018.materials.append(mat_material_001)
me_plane_018.use_remesh_preserve_volume = False
me_plane_018.use_remesh_preserve_attributes = False
me_plane_018.use_mirror_vertex_groups = False
me_plane_018.update()
me_plane_019 = bpy.data.meshes.new('Plane.019')
me_plane_019.from_pydata([(-8.9, 0.0, 0.0), (0.0, 0.0, 4.612), (-8.9, 0.0, 3.316), (-8.9, 0.0, 4.0), (0.0, 0.0, 0.0), (0.0, 0.0, 4.872), (-8.9, 0.0, 2.286), (0.0, 0.0, 2.944), (-8.9, 0.0, 3.225), (-8.9, 0.0, 2.445), (-0.8035, 0.0, 3.122), (-0.8035, 0.0, 4.001), (-3.228, 0.0, 4.142), (-3.228, 0.0, 0.0), (-3.228, 0.0, 4.556), (-3.228, 0.0, 2.706), (-3.338, 0.0, 2.91), (-3.338, 0.0, 3.758), (-8.9, -0.4426, 0.0), (0.0, -0.4426, 4.612), (-8.9, -0.4426, 3.316), (-8.9, -0.4426, 4.0), (0.0, -0.4426, 0.0), (0.0, -0.4426, 4.872), (-8.9, -0.4426, 2.286), (0.0, -0.4426, 2.944), (-8.9, -0.4426, 3.225), (-8.9, -0.4426, 2.445), (-0.8035, -0.4426, 3.122), (-0.8035, -0.4426, 4.001), (-3.228, -0.4426, 4.142), (-3.228, -0.4426, 0.0), (-3.228, -0.4426, 4.556), (-3.228, -0.4426, 2.706), (-3.338, -0.4426, 2.91), (-3.338, -0.4426, 3.758)], [], [(17, 12, 1, 11), (15, 16, 10, 7), (12, 14, 5, 1), (13, 15, 7, 4), (0, 6, 15, 13), (9, 8, 17, 16), (2, 3, 14, 12), (6, 9, 16, 15), (8, 2, 12, 17), (35, 29, 19, 30), (33, 25, 28, 34), (30, 19, 23, 32), (31, 22, 25, 33), (18, 31, 33, 24), (27, 34, 35, 26), (20, 30, 32, 21), (24, 33, 34, 27), (26, 35, 30, 20), (4, 7, 25, 22), (9, 6, 24, 27), (0, 13, 31, 18), (5, 14, 32, 23), (2, 8, 26, 20), (1, 5, 23, 19), (8, 9, 27, 26), (11, 1, 19, 29), (10, 16, 34, 28), (7, 10, 28, 25), (3, 2, 20, 21), (17, 11, 29, 35), (13, 4, 22, 31), (14, 3, 21, 32), (16, 17, 35, 34), (6, 0, 18, 24)])
_uv = me_plane_019.uv_layers.new(name='UVMap')
_uv.uv.foreach_set('vector', [0.3435, 0.4032, 0.3187, 0.4145, 0.5, 0.4145, 0.5, 0.4032, 0.3187, 0.2858, 0.3435, 0.3056, 0.5, 0.3056, 0.5, 0.2858, 0.3187, 0.4145, 0.3187, 0.5, 0.5, 0.5, 0.5, 0.4145, 0.3187, 0.0, 0.3187, 0.2858, 0.5, 0.2858, 0.5, 0.0, 0.0, 0.0, 0.0, 0.2858, 0.3187, 0.2858, 0.3187, 0.0, 0.0, 0.3056, 0.0, 0.4032, 0.3435, 0.4032, 0.3435, 0.3056, 0.0, 0.4145, 0.0, 0.5, 0.3187, 0.5, 0.3187, 0.4145, 0.0, 0.2858, 0.0, 0.3056, 0.3435, 0.3056, 0.3187, 0.2858, 0.0, 0.4032, 0.0, 0.4145, 0.3187, 0.4145, 0.3435, 0.4032, 0.3435, 0.4032, 0.5, 0.4032, 0.5, 0.4145, 0.3187, 0.4145, 0.3187, 0.2858, 0.5, 0.2858, 0.5, 0.3056, 0.3435, 0.3056, 0.3187, 0.4145, 0.5, 0.4145, 0.5, 0.5, 0.3187, 0.5, 0.3187, 0.0, 0.5, 0.0, 0.5, 0.2858, 0.3187, 0.2858, 0.0, 0.0, 0.3187, 0.0, 0.3187, 0.2858, 0.0, 0.2858, 0.0, 0.3056, 0.3435, 0.3056, 0.3435, 0.4032, 0.0, 0.4032, 0.0, 0.4145, 0.3187, 0.4145, 0.3187, 0.5, 0.0, 0.5, 0.0, 0.2858, 0.3187, 0.2858, 0.3435, 0.3056, 0.0, 0.3056, 0.0, 0.4032, 0.3435, 0.4032, 0.3187, 0.4145, 0.0, 0.4145, 0.5, 0.0, 0.5, 0.2858, 0.5, 0.2858, 0.5, 0.0, 0.0, 0.3056, 0.0, 0.2858, 0.0, 0.2858, 0.0, 0.3056, 0.0, 0.0, 0.3187, 0.0, 0.3187, 0.0, 0.0, 0.0, 0.5, 0.5, 0.3187, 0.5, 0.3187, 0.5, 0.5, 0.5, 0.0, 0.4145, 0.0, 0.4032, 0.0, 0.4032, 0.0, 0.4145, 0.5, 0.4145, 0.5, 0.5, 0.5, 0.5, 0.5, 0.4145, 0.0, 0.4032, 0.0, 0.3056, 0.0, 0.3056, 0.0, 0.4032, 0.5, 0.4032, 0.5, 0.4145, 0.5, 0.4145, 0.5, 0.4032, 0.5, 0.3056, 0.3435, 0.3056, 0.3435, 0.3056, 0.5, 0.3056, 0.5, 0.2858, 0.5, 0.3056, 0.5, 0.3056, 0.5, 0.2858, 0.0, 0.5, 0.0, 0.4145, 0.0, 0.4145, 0.0, 0.5, 0.3435, 0.4032, 0.5, 0.4032, 0.5, 0.4032, 0.3435, 0.4032, 0.3187, 0.0, 0.5, 0.0, 0.5, 0.0, 0.3187, 0.0, 0.3187, 0.5, 0.0, 0.5, 0.0, 0.5, 0.3187, 0.5, 0.3435, 0.3056, 0.3435, 0.4032, 0.3435, 0.4032, 0.3435, 0.3056, 0.0, 0.2858, 0.0, 0.0, 0.0, 0.0, 0.0, 0.2858])
me_plane_019.use_remesh_preserve_volume = False
me_plane_019.use_remesh_preserve_attributes = False
me_plane_019.use_mirror_vertex_groups = False
me_plane_019.update()
me_plane_020 = bpy.data.meshes.new('Plane.020')
me_plane_020.from_pydata([(-0.8035, 0.0, 3.122), (-0.8035, 0.0, 4.001), (-3.338, 0.0, 2.91), (-3.338, 0.0, 3.758), (-0.8035, -0.3009, 3.122), (-0.8035, -0.3009, 4.001), (-3.338, -0.3009, 2.91), (-3.338, -0.3009, 3.758)], [], [(2, 3, 1, 0), (6, 4, 5, 7), (3, 2, 6, 7), (2, 0, 4, 6), (1, 3, 7, 5), (0, 1, 5, 4)])
_uv = me_plane_020.uv_layers.new(name='UVMap')
_uv.uv.foreach_set('vector', [0.3435, 0.3056, 0.3435, 0.4032, 0.5, 0.4032, 0.5, 0.3056, 0.3435, 0.3056, 0.5, 0.3056, 0.5, 0.4032, 0.3435, 0.4032, 0.3435, 0.4032, 0.3435, 0.3056, 0.3435, 0.3056, 0.3435, 0.4032, 0.3435, 0.3056, 0.5, 0.3056, 0.5, 0.3056, 0.3435, 0.3056, 0.5, 0.4032, 0.3435, 0.4032, 0.3435, 0.4032, 0.5, 0.4032, 0.5, 0.3056, 0.5, 0.4032, 0.5, 0.4032, 0.5, 0.3056])
me_plane_020.use_remesh_preserve_volume = False
me_plane_020.use_remesh_preserve_attributes = False
me_plane_020.use_mirror_vertex_groups = False
me_plane_020.update()
me_plane_021 = bpy.data.meshes.new('Plane.021')
me_plane_021.from_pydata([(-1.586, -0.221, 0.02068), (0.7679, -0.221, 0.0), (-1.232, -0.221, 3.432), (0.4031, -0.221, 3.107), (-0.03833, -0.221, 0.0), (0.08869, -0.221, 3.251), (-1.586, -0.221, 2.869), (0.5411, -0.221, 2.785), (-0.03833, -0.221, 2.869), (-1.586, -0.0004893, 0.02068), (0.7679, -0.0004893, 0.0), (-1.232, -0.0004893, 3.432), (0.4031, -0.0004893, 3.107), (-0.03833, -0.0004893, 0.0), (0.08869, -0.0004893, 3.251), (-1.586, -0.0004893, 2.869), (0.5411, -0.0004893, 2.785), (-0.03833, -0.0004893, 2.869)], [], [(8, 7, 3, 5), (6, 8, 5, 2), (0, 4, 8, 6), (4, 1, 7, 8), (17, 14, 12, 16), (15, 11, 14, 17), (9, 15, 17, 13), (13, 17, 16, 10), (2, 11, 15, 6), (3, 12, 14, 5), (5, 14, 11, 2), (4, 13, 10, 1), (1, 10, 16, 7), (0, 9, 13, 4), (7, 16, 12, 3), (6, 15, 9, 0)])
_uv = me_plane_021.uv_layers.new(name='UVMap')
_uv.uv.foreach_set('vector', [0.7738, 0.8595, 1.0, 0.8595, 1.0, 1.0, 0.7738, 1.0, 0.0, 0.8595, 0.7738, 0.8595, 0.7738, 1.0, 0.0, 1.0, 0.0, 0.0, 0.7738, 0.0, 0.7738, 0.8595, 0.0, 0.8595, 0.7738, 0.0, 1.0, 0.0, 1.0, 0.8595, 0.7738, 0.8595, 0.7738, 0.8595, 0.7738, 1.0, 1.0, 1.0, 1.0, 0.8595, 0.0, 0.8595, 0.0, 1.0, 0.7738, 1.0, 0.7738, 0.8595, 0.0, 0.0, 0.0, 0.8595, 0.7738, 0.8595, 0.7738, 0.0, 0.7738, 0.0, 0.7738, 0.8595, 1.0, 0.8595, 1.0, 0.0, 0.0, 1.0, 0.0, 1.0, 0.0, 0.8595, 0.0, 0.8595, 1.0, 1.0, 1.0, 1.0, 0.7738, 1.0, 0.7738, 1.0, 0.7738, 1.0, 0.7738, 1.0, 0.0, 1.0, 0.0, 1.0, 0.7738, 0.0, 0.7738, 0.0, 1.0, 0.0, 1.0, 0.0, 1.0, 0.0, 1.0, 0.0, 1.0, 0.8595, 1.0, 0.8595, 0.0, 0.0, 0.0, 0.0, 0.7738, 0.0, 0.7738, 0.0, 1.0, 0.8595, 1.0, 0.8595, 1.0, 1.0, 1.0, 1.0, 0.0, 0.8595, 0.0, 0.8595, 0.0, 0.0, 0.0, 0.0])
me_plane_021.use_remesh_preserve_volume = False
me_plane_021.use_remesh_preserve_attributes = False
me_plane_021.use_mirror_vertex_groups = False
me_plane_021.update()
me_plane_022 = bpy.data.meshes.new('Plane.022')
me_plane_022.from_pydata([(0.0, 0.0, 0.0), (-0.2134, 9.616e-09, 0.2134), (0.2134, 9.616e-09, 0.2134), (0.2134, -0.02637, 0.2134), (-0.2134, -0.02637, 0.2134), (0.0, -0.02637, 0.0)], [], [(0, 2, 3, 5), (0, 1, 2), (5, 3, 4), (2, 1, 4, 3), (1, 0, 5, 4)])
_uv = me_plane_022.uv_layers.new(name='UVMap')
_uv.uv.foreach_set('vector', [1.0, 0.0, 1.0, 1.0, 1.0, 1.0, 1.0, 0.0, 1.0, 0.0, 0.0, 1.0, 1.0, 1.0, 1.0, 0.0, 1.0, 1.0, 0.0, 1.0, 1.0, 1.0, 0.0, 1.0, 0.0, 1.0, 1.0, 1.0, 0.0, 1.0, 1.0, 0.0, 1.0, 0.0, 0.0, 1.0])
me_plane_022.materials.append(mat_material)
me_plane_022.materials.append(mat_material_001)
me_plane_022.use_remesh_preserve_volume = False
me_plane_022.use_remesh_preserve_attributes = False
me_plane_022.use_mirror_vertex_groups = False
me_plane_022.update()
me_plane_023 = bpy.data.meshes.new('Plane.023')
me_plane_023.from_pydata([(-0.03349, 3.015e-08, -0.3914), (0.02412, 3.015e-08, -0.3914), (-0.0527, -1.902e-08, 0.2688), (0.05336, -1.902e-08, 0.2688), (-0.03349, 1.482e-08, -0.2063), (0.02412, 1.482e-08, -0.2063), (0.09862, -1.902e-08, 0.2222), (0.09862, 1.482e-08, -0.155), (-0.09618, -1.902e-08, 0.2222), (-0.09618, 1.482e-08, -0.155), (0.01043, 8.406e-09, -0.1111), (-0.0161, 9.423e-09, -0.1333), (0.09862, 9.423e-09, -0.02391), (-0.09618, 9.423e-09, -0.09807), (0.01043, 6.926e-09, -0.07185), (0.09862, 6.926e-09, 0.01826), (-0.0161, 6.926e-09, -0.09955), (-0.09618, 6.926e-09, -0.0717), (0.01043, -5.796e-09, 0.07254), (0.09862, -1.058e-08, 0.1131), (-0.0161, -6.793e-09, 0.05575), (-0.09618, -1.058e-08, 0.1222), (0.01043, -7.897e-09, 0.101), (0.09862, -1.192e-08, 0.1273), (-0.0161, -7.897e-09, 0.09239), (-0.09618, -1.192e-08, 0.157), (-0.0114, -1.902e-08, 0.2851), (0.01207, -1.902e-08, 0.2851), (0.01043, -1.735e-08, 0.2039), (0.09862, -1.795e-08, 0.1909), (-0.0161, -1.735e-08, 0.2039), (-0.09618, -1.795e-08, 0.1909)], [], [(30, 28, 3, 2), (0, 1, 5, 4), (10, 5, 7, 12), (30, 2, 8, 31), (4, 11, 13, 9), (4, 5, 10, 11), (18, 14, 15, 19), (11, 16, 17, 13), (11, 10, 14, 16), (22, 18, 19, 23), (16, 20, 21, 17), (16, 14, 18, 20), (28, 22, 23, 29), (20, 18, 22, 24), (2, 3, 27, 26), (3, 28, 29, 6), (24, 30, 31, 25), (24, 22, 28, 30)])
me_plane_023.polygons.foreach_set('material_index', [0, 1, 0, 0, 0, 1, 0, 0, 1, 0, 0, 1, 0, 1, 0, 0, 0, 1])
_uv = me_plane_023.uv_layers.new(name='UVMap')
_uv.uv.foreach_set('vector', [-0.03655, 0.967, 1.037, 0.9669, 1.0, 1.0, 0.0, 1.0, 0.0, 0.0, 1.0, 0.0, 1.0, 0.3119, 0.0, 0.3119, 1.0, 0.437, 1.0, 0.3119, 1.0, 0.3119, 1.0, 0.4216, -0.03655, 0.967, 0.0, 1.0, 0.0, 1.0, 2.073e-08, 0.9779, 0.0, 0.3119, 0.0, 0.4216, 0.0, 0.4216, 0.0, 0.3119, 0.0, 0.3119, 1.0, 0.3119, 1.0, 0.437, 0.0, 0.4216, 1.0, 0.7311, 1.0, 0.4724, 1.0, 0.4724, 1.0, 0.8284, 0.0, 0.4216, 0.0, 0.4724, 0.0, 0.4724, 0.0, 0.4216, 0.0, 0.4216, 1.0, 0.437, 1.0, 0.4724, 0.0, 0.4724, 1.0, 0.7739, 1.0, 0.7311, 1.0, 0.8284, 1.0, 0.8602, 0.0, 0.4724, -1.835e-07, 0.7514, 0.0, 0.8284, 0.0, 0.4724, 0.0, 0.4724, 1.0, 0.4724, 1.0, 0.7311, -1.835e-07, 0.7514, 1.037, 0.9669, 1.0, 0.7739, 1.0, 0.8602, 1.0, 0.9779, -1.835e-07, 0.7514, 1.0, 0.7311, 1.0, 0.7739, -3.865e-07, 0.7739, 0.0, 1.0, 1.0, 1.0, 1.0, 1.0, 0.0, 1.0, 1.0, 1.0, 1.037, 0.9669, 1.0, 0.9779, 1.0, 1.0, -3.865e-07, 0.7739, -0.03655, 0.967, 2.073e-08, 0.9779, 0.0, 0.8602, -3.865e-07, 0.7739, 1.0, 0.7739, 1.037, 0.9669, -0.03655, 0.967])
me_plane_023.materials.append(mat_material)
me_plane_023.materials.append(mat_material_001)
me_plane_023.use_remesh_preserve_volume = False
me_plane_023.use_remesh_preserve_attributes = False
me_plane_023.use_mirror_vertex_groups = False
me_plane_023.update()

# ---- objects
ob_human = bpy.data.objects.new('Human', me_plane_002)
ob_bg = bpy.data.objects.new('BG', me_plane_003)
ob_row = bpy.data.objects.new('Row', me_plane_004)
ob_camera = bpy.data.objects.new('Camera', me_plane_005)
ob_tree = bpy.data.objects.new('Tree', me_plane_006)
ob_branch = bpy.data.objects.new('Branch', me_plane_007)
ob_button = bpy.data.objects.new('Button', me_plane_009)
ob_ramp = bpy.data.objects.new('Ramp', me_plane_010)
ob_shrub = bpy.data.objects.new('Shrub', me_plane_011)
ob_bridge = bpy.data.objects.new('Bridge', me_plane_012)
ob_trap = bpy.data.objects.new('Trap', me_plane_013)
ob_pit = bpy.data.objects.new('Pit', me_plane_014)
ob_halfpipe = bpy.data.objects.new('Halfpipe', me_plane_015)
ob_minihalfpipe = bpy.data.objects.new('MiniHalfpipe', me_plane_016)
ob_hill = bpy.data.objects.new('Hill', me_plane_017)
ob_circle = bpy.data.objects.new('Circle', me_circle_001)
ob_bird = bpy.data.objects.new('Bird', me_plane_018)
ob_cliff = bpy.data.objects.new('Cliff', me_plane_019)
ob_cliffsecret = bpy.data.objects.new('CliffSecret', me_plane_020)
ob_waterfall = bpy.data.objects.new('Waterfall', me_plane_021)
ob_birdcollider = bpy.data.objects.new('BirdCollider', me_plane_022)
ob_feather = bpy.data.objects.new('Feather', me_plane_023)

# ---- transforms, parenting, visibility, modifiers, constraints
ob_human.location = (-7.0, 0.0, 0.0)
ob_human.lineart.crease_threshold = 0.0
ob_bg.location = (0.0, 6.0, 0.0)
ob_bg.lineart.crease_threshold = 0.0
ob_row.location = (0.0, 0.0, -0.5)
ob_row.lineart.crease_threshold = 0.0
ob_camera.location = (-6.0, 0.0, 1.5)
ob_camera.lineart.crease_threshold = 0.0
ob_tree.location = (0.5226, 8.865e-07, -6.598)
ob_tree.lineart.crease_threshold = 0.0
ob_branch.location = (0.0, 0.0, 0.0)
ob_branch.lineart.crease_threshold = 0.0
ob_button.parent = ob_camera
ob_button.matrix_parent_inverse = Matrix(((1.0, -0.0, 0.0, 6.0), (-0.0, 1.0, -0.0, 0.0), (0.0, 0.0, 1.0, -1.5), (-0.0, 0.0, -0.0, 1.0)))
ob_button.location = (-6.0, 0.0, 1.5)
ob_button.lineart.crease_threshold = 0.0
ob_ramp.location = (0.0, 0.0, 0.0)
ob_ramp.lineart.crease_threshold = 0.0
ob_shrub.location = (6.881, 0.0, 3.018)
ob_shrub.lineart.crease_threshold = 0.0
ob_bridge.location = (0.0, 0.0, 0.0)
ob_bridge.lineart.crease_threshold = 0.0
ob_trap.parent = ob_bridge
ob_trap.location = (0.0, 0.0, 0.0)
ob_trap.lineart.crease_threshold = 0.0
ob_pit.location = (0.0, 0.0, 0.0)
ob_pit.lineart.crease_threshold = 0.0
ob_halfpipe.location = (0.0, 7.0, 0.0)
ob_halfpipe.lineart.crease_threshold = 0.0
ob_minihalfpipe.location = (0.0, 4.0, 0.0)
ob_minihalfpipe.lineart.crease_threshold = 0.0
ob_hill.location = (0.0, 10.0, 0.0)
ob_hill.lineart.crease_threshold = 0.0
ob_circle.location = (0.0, 0.0, 0.0)
ob_circle.lineart.crease_threshold = 0.0
ob_bird.location = (-1.558, -3.531e-08, 1.263)
ob_bird.lineart.crease_threshold = 0.0
ob_cliff.location = (0.0, 0.0, 0.0)
ob_cliff.lineart.crease_threshold = 0.0
ob_cliffsecret.parent = ob_cliff
ob_cliffsecret.location = (0.0, 0.0, 0.0)
ob_cliffsecret.lineart.crease_threshold = 0.0
ob_waterfall.parent = ob_cliff
ob_waterfall.location = (0.0, 0.0, 0.0)
ob_waterfall.lineart.crease_threshold = 0.0
ob_birdcollider.location = (-1.558, -3.531e-08, 1.263)
ob_birdcollider.lineart.crease_threshold = 0.0
ob_feather.location = (-1.901, 2.222e-07, 1.654)
ob_feather.lineart.crease_threshold = 0.0

# ---- collection membership
col_collection.objects.link(ob_human)
col_collection.objects.link(ob_bg)
col_collection.objects.link(ob_row)
col_collection.objects.link(ob_camera)
col_collection.objects.link(ob_tree)
col_collection.objects.link(ob_branch)
col_collection.objects.link(ob_button)
col_collection.objects.link(ob_ramp)
col_collection.objects.link(ob_shrub)
col_collection.objects.link(ob_bridge)
col_collection.objects.link(ob_trap)
col_collection.objects.link(ob_pit)
col_collection.objects.link(ob_halfpipe)
col_collection.objects.link(ob_minihalfpipe)
col_collection.objects.link(ob_hill)
col_collection.objects.link(ob_circle)
col_collection.objects.link(ob_bird)
col_collection.objects.link(ob_cliff)
col_collection.objects.link(ob_cliffsecret)
col_collection.objects.link(ob_waterfall)
col_collection.objects.link(ob_birdcollider)
col_collection.objects.link(ob_feather)

# ---- scene / render settings (as saved in the file)
scene.frame_start = 1; scene.frame_end = 250; scene.frame_set(1)
scene.render.engine = 'BLENDER_EEVEE_NEXT'
scene.cycles.use_denoising = False
scene.cycles.samples = 128
scene.cycles.sampling_pattern = 'TABULATED_SOBOL'
scene.cycles.use_adaptive_sampling = False
scene.cycles.use_light_tree = False
scene.eevee.use_gtao = True
scene.eevee.gtao_quality = 1.0
scene.eevee.gtao_distance = 0.43
scene.eevee.fast_gi_quality = 1.0
scene.view_settings.view_transform = 'Filmic'
bpy.context.view_layer.update()

# ---- added for rendering (the .blend has no active camera and no usable light): camera, sun
cam_auto = bpy.data.cameras.new('AutoCamera')
cam_auto.lens = 50.0
cam_auto.sensor_width = 36.0
cam_auto.clip_end = 1000.0
ob_auto_camera = bpy.data.objects.new('AutoCamera', cam_auto)
scene.collection.objects.link(ob_auto_camera)
ob_auto_camera.location = (22.6565, -22.4199, 18.1097)
ob_auto_camera.rotation_euler = (1.09748, -7.21219e-08, 0.694738)
scene.camera = ob_auto_camera
light_auto_sun = bpy.data.lights.new('AutoSun', 'SUN')
light_auto_sun.energy = 3.0
light_auto_sun.angle = 0.0523599
ob_auto_sun = bpy.data.objects.new('AutoSun', light_auto_sun)
scene.collection.objects.link(ob_auto_sun)
ob_auto_sun.rotation_euler = (0.872665, 0.174533, 0.523599)
bpy.context.view_layer.update()
